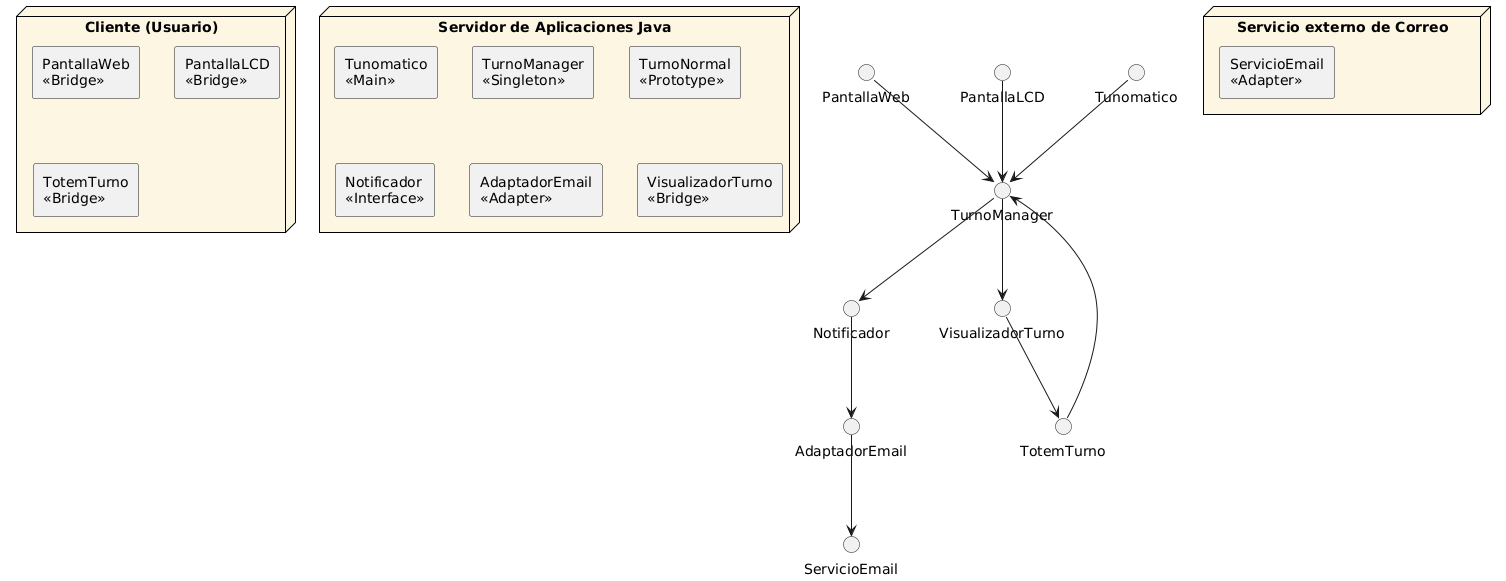

The diagram above was rendered by PlantUML. Its source (embedded in the PNG):
@startuml
' Estilo general
skinparam componentStyle rectangle
skinparam node {
    BackgroundColor #FDF6E3
    BorderColor black
}

' Nodo del cliente (interfaz)
node "Cliente (Usuario)" {
    component "PantallaWeb\n<<Bridge>>"
    component "PantallaLCD\n<<Bridge>>"
    component "TotemTurno\n<<Bridge>>"
}

' Nodo del servidor de aplicación Java
node "Servidor de Aplicaciones Java" {
    component "Tunomatico\n<<Main>>"
    component "TurnoManager\n<<Singleton>>"
    component "TurnoNormal\n<<Prototype>>"
    component "Notificador\n<<Interface>>"
    component "AdaptadorEmail\n<<Adapter>>"
    component "VisualizadorTurno\n<<Bridge>>"
}

' Nodo externo para servicio de email
node "Servicio externo de Correo" {
    component "ServicioEmail\n<<Adapter>>"
}

' Conexiones
"PantallaWeb" --> "TurnoManager"
"PantallaLCD" --> "TurnoManager"
"TotemTurno" --> "TurnoManager"
"Tunomatico" --> "TurnoManager"
"TurnoManager" --> "Notificador"
"Notificador" --> "AdaptadorEmail"
"AdaptadorEmail" --> "ServicioEmail"
"TurnoManager" --> "VisualizadorTurno"
"VisualizadorTurno" --> "TotemTurno"
@enduml